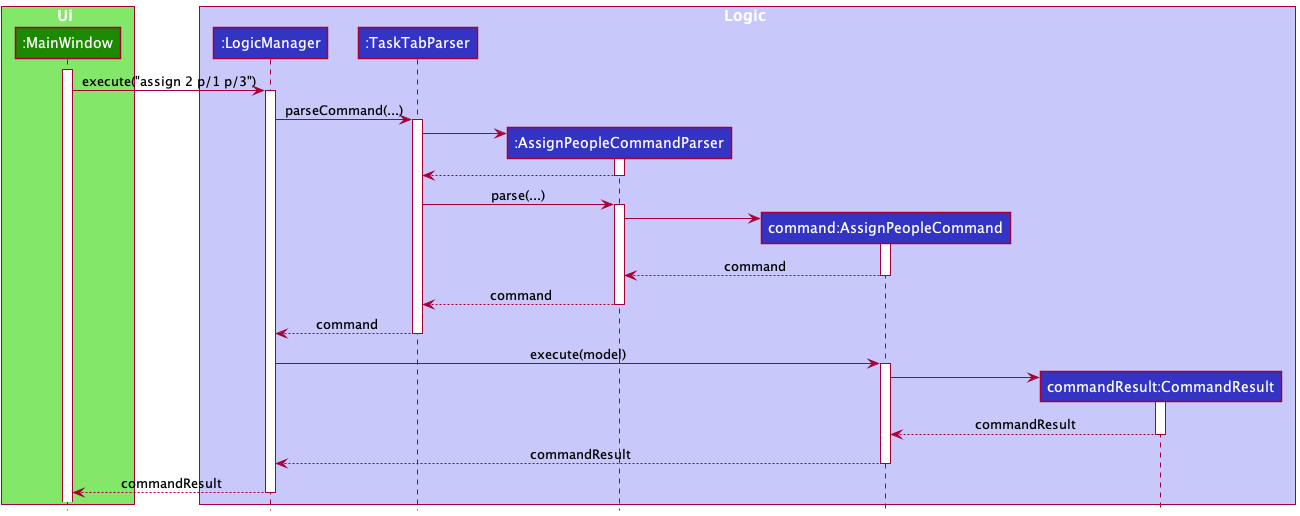

The diagram above was rendered by PlantUML. Its source (embedded in the PNG):
@startuml
!include style.puml

box Ui UI_COLOR_T1
participant ":MainWindow" as MainWindow UI_COLOR
end box

box Logic LOGIC_COLOR_T1
participant ":LogicManager" as LogicManager LOGIC_COLOR
participant ":TaskTabParser" as TaskTabParser LOGIC_COLOR
participant ":AssignPeopleCommandParser" as AssignPeopleCommandParser LOGIC_COLOR
participant "command:AssignPeopleCommand" as AssignPeopleCommand LOGIC_COLOR
participant "commandResult:CommandResult" as CommandResult LOGIC_COLOR
end box

activate MainWindow
MainWindow -> LogicManager: execute("assign 2 p/1 p/3")
activate LogicManager

LogicManager -> TaskTabParser: parseCommand(...)
activate TaskTabParser

create AssignPeopleCommandParser
TaskTabParser -> AssignPeopleCommandParser
activate AssignPeopleCommandParser
AssignPeopleCommandParser --> TaskTabParser
deactivate AssignPeopleCommandParser

TaskTabParser -> AssignPeopleCommandParser: parse(...)
activate AssignPeopleCommandParser

create AssignPeopleCommand
AssignPeopleCommandParser -> AssignPeopleCommand:
activate AssignPeopleCommand

AssignPeopleCommand --> AssignPeopleCommandParser: command
deactivate AssignPeopleCommand

AssignPeopleCommandParser --> TaskTabParser: command
deactivate AssignPeopleCommandParser

TaskTabParser --> LogicManager: command
deactivate TaskTabParser

LogicManager -> AssignPeopleCommand: execute(model)
activate AssignPeopleCommand

create CommandResult
AssignPeopleCommand -> CommandResult
activate CommandResult
CommandResult --> AssignPeopleCommand: commandResult
deactivate CommandResult

AssignPeopleCommand --> LogicManager: commandResult
deactivate AssignPeopleCommand

LogicManager --> MainWindow: commandResult
deactivate LogicManager

@enduml